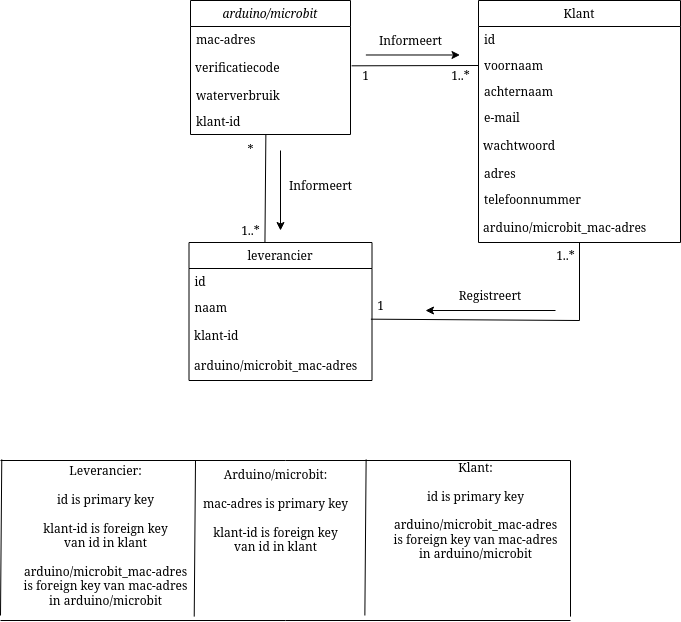

The diagram above was exported from draw.io. Its source (the exported page's mxGraphModel, read from the mxfile embedded in the PNG):
<mxGraphModel dx="1703" dy="944" grid="1" gridSize="10" guides="1" tooltips="1" connect="1" arrows="1" fold="1" page="1" pageScale="1" pageWidth="827" pageHeight="1169" math="0" shadow="0">
  <root>
    <mxCell id="WIyWlLk6GJQsqaUBKTNV-0" />
    <mxCell id="WIyWlLk6GJQsqaUBKTNV-1" parent="WIyWlLk6GJQsqaUBKTNV-0" />
    <mxCell id="zkfFHV4jXpPFQw0GAbJ--0" value="arduino/microbit" style="swimlane;fontStyle=2;align=center;verticalAlign=top;childLayout=stackLayout;horizontal=1;startSize=26;horizontalStack=0;resizeParent=1;resizeLast=0;collapsible=1;marginBottom=0;rounded=0;shadow=0;strokeWidth=1;" parent="WIyWlLk6GJQsqaUBKTNV-1" vertex="1">
      <mxGeometry x="220" y="120" width="160" height="134" as="geometry">
        <mxRectangle x="230" y="140" width="160" height="26" as="alternateBounds" />
      </mxGeometry>
    </mxCell>
    <mxCell id="zkfFHV4jXpPFQw0GAbJ--1" value="mac-adres" style="text;align=left;verticalAlign=top;spacingLeft=4;spacingRight=4;overflow=hidden;rotatable=0;points=[[0,0.5],[1,0.5]];portConstraint=eastwest;" parent="zkfFHV4jXpPFQw0GAbJ--0" vertex="1">
      <mxGeometry y="26" width="160" height="26" as="geometry" />
    </mxCell>
    <mxCell id="_aJJUXXC6ejdHF0-8vae-15" value="&lt;div align=&quot;left&quot;&gt;&amp;nbsp;verificatiecode&lt;/div&gt;" style="text;html=1;align=left;verticalAlign=middle;resizable=0;points=[];autosize=1;strokeColor=none;fillColor=none;" vertex="1" parent="zkfFHV4jXpPFQw0GAbJ--0">
      <mxGeometry y="52" width="160" height="30" as="geometry" />
    </mxCell>
    <mxCell id="zkfFHV4jXpPFQw0GAbJ--2" value="waterverbruik" style="text;align=left;verticalAlign=top;spacingLeft=4;spacingRight=4;overflow=hidden;rotatable=0;points=[[0,0.5],[1,0.5]];portConstraint=eastwest;rounded=0;shadow=0;html=0;" parent="zkfFHV4jXpPFQw0GAbJ--0" vertex="1">
      <mxGeometry y="82" width="160" height="26" as="geometry" />
    </mxCell>
    <mxCell id="zkfFHV4jXpPFQw0GAbJ--3" value="klant-id" style="text;align=left;verticalAlign=top;spacingLeft=4;spacingRight=4;overflow=hidden;rotatable=0;points=[[0,0.5],[1,0.5]];portConstraint=eastwest;rounded=0;shadow=0;html=0;" parent="zkfFHV4jXpPFQw0GAbJ--0" vertex="1">
      <mxGeometry y="108" width="160" height="26" as="geometry" />
    </mxCell>
    <mxCell id="zkfFHV4jXpPFQw0GAbJ--6" value="leverancier" style="swimlane;fontStyle=0;align=center;verticalAlign=top;childLayout=stackLayout;horizontal=1;startSize=26;horizontalStack=0;resizeParent=1;resizeLast=0;collapsible=1;marginBottom=0;rounded=0;shadow=0;strokeWidth=1;" parent="WIyWlLk6GJQsqaUBKTNV-1" vertex="1">
      <mxGeometry x="218.5" y="362" width="183" height="138" as="geometry">
        <mxRectangle x="130" y="380" width="160" height="26" as="alternateBounds" />
      </mxGeometry>
    </mxCell>
    <mxCell id="zkfFHV4jXpPFQw0GAbJ--7" value="id" style="text;align=left;verticalAlign=top;spacingLeft=4;spacingRight=4;overflow=hidden;rotatable=0;points=[[0,0.5],[1,0.5]];portConstraint=eastwest;" parent="zkfFHV4jXpPFQw0GAbJ--6" vertex="1">
      <mxGeometry y="26" width="183" height="26" as="geometry" />
    </mxCell>
    <mxCell id="zkfFHV4jXpPFQw0GAbJ--8" value="naam" style="text;align=left;verticalAlign=top;spacingLeft=4;spacingRight=4;overflow=hidden;rotatable=0;points=[[0,0.5],[1,0.5]];portConstraint=eastwest;rounded=0;shadow=0;html=0;" parent="zkfFHV4jXpPFQw0GAbJ--6" vertex="1">
      <mxGeometry y="52" width="183" height="26" as="geometry" />
    </mxCell>
    <mxCell id="_aJJUXXC6ejdHF0-8vae-3" value="&lt;div align=&quot;left&quot;&gt;&amp;nbsp;klant-id&lt;/div&gt;" style="text;html=1;align=left;verticalAlign=middle;resizable=0;points=[];autosize=1;strokeColor=none;fillColor=none;" vertex="1" parent="zkfFHV4jXpPFQw0GAbJ--6">
      <mxGeometry y="78" width="183" height="30" as="geometry" />
    </mxCell>
    <mxCell id="_aJJUXXC6ejdHF0-8vae-4" value="&lt;div align=&quot;left&quot;&gt;&amp;nbsp;arduino/microbit_mac-adres&lt;/div&gt;" style="text;html=1;align=left;verticalAlign=middle;resizable=0;points=[];autosize=1;strokeColor=none;fillColor=none;" vertex="1" parent="zkfFHV4jXpPFQw0GAbJ--6">
      <mxGeometry y="108" width="183" height="30" as="geometry" />
    </mxCell>
    <mxCell id="zkfFHV4jXpPFQw0GAbJ--17" value="Klant" style="swimlane;fontStyle=0;align=center;verticalAlign=top;childLayout=stackLayout;horizontal=1;startSize=26;horizontalStack=0;resizeParent=1;resizeLast=0;collapsible=1;marginBottom=0;rounded=0;shadow=0;strokeWidth=1;" parent="WIyWlLk6GJQsqaUBKTNV-1" vertex="1">
      <mxGeometry x="508" y="120" width="202" height="242" as="geometry">
        <mxRectangle x="550" y="140" width="160" height="26" as="alternateBounds" />
      </mxGeometry>
    </mxCell>
    <mxCell id="zkfFHV4jXpPFQw0GAbJ--20" value="id" style="text;align=left;verticalAlign=top;spacingLeft=4;spacingRight=4;overflow=hidden;rotatable=0;points=[[0,0.5],[1,0.5]];portConstraint=eastwest;rounded=0;shadow=0;html=0;" parent="zkfFHV4jXpPFQw0GAbJ--17" vertex="1">
      <mxGeometry y="26" width="202" height="26" as="geometry" />
    </mxCell>
    <mxCell id="zkfFHV4jXpPFQw0GAbJ--18" value="voornaam" style="text;align=left;verticalAlign=top;spacingLeft=4;spacingRight=4;overflow=hidden;rotatable=0;points=[[0,0.5],[1,0.5]];portConstraint=eastwest;" parent="zkfFHV4jXpPFQw0GAbJ--17" vertex="1">
      <mxGeometry y="52" width="202" height="26" as="geometry" />
    </mxCell>
    <mxCell id="zkfFHV4jXpPFQw0GAbJ--19" value="achternaam" style="text;align=left;verticalAlign=top;spacingLeft=4;spacingRight=4;overflow=hidden;rotatable=0;points=[[0,0.5],[1,0.5]];portConstraint=eastwest;rounded=0;shadow=0;html=0;" parent="zkfFHV4jXpPFQw0GAbJ--17" vertex="1">
      <mxGeometry y="78" width="202" height="26" as="geometry" />
    </mxCell>
    <mxCell id="zkfFHV4jXpPFQw0GAbJ--22" value="e-mail" style="text;align=left;verticalAlign=top;spacingLeft=4;spacingRight=4;overflow=hidden;rotatable=0;points=[[0,0.5],[1,0.5]];portConstraint=eastwest;rounded=0;shadow=0;html=0;" parent="zkfFHV4jXpPFQw0GAbJ--17" vertex="1">
      <mxGeometry y="104" width="202" height="26" as="geometry" />
    </mxCell>
    <mxCell id="_aJJUXXC6ejdHF0-8vae-14" value="&lt;div align=&quot;left&quot;&gt;&amp;nbsp;wachtwoord&lt;/div&gt;" style="text;html=1;strokeColor=none;fillColor=none;align=left;verticalAlign=middle;whiteSpace=wrap;rounded=0;" vertex="1" parent="zkfFHV4jXpPFQw0GAbJ--17">
      <mxGeometry y="130" width="202" height="30" as="geometry" />
    </mxCell>
    <mxCell id="zkfFHV4jXpPFQw0GAbJ--21" value="adres" style="text;align=left;verticalAlign=top;spacingLeft=4;spacingRight=4;overflow=hidden;rotatable=0;points=[[0,0.5],[1,0.5]];portConstraint=eastwest;rounded=0;shadow=0;html=0;" parent="zkfFHV4jXpPFQw0GAbJ--17" vertex="1">
      <mxGeometry y="160" width="202" height="26" as="geometry" />
    </mxCell>
    <mxCell id="zkfFHV4jXpPFQw0GAbJ--24" value="telefoonnummer" style="text;align=left;verticalAlign=top;spacingLeft=4;spacingRight=4;overflow=hidden;rotatable=0;points=[[0,0.5],[1,0.5]];portConstraint=eastwest;" parent="zkfFHV4jXpPFQw0GAbJ--17" vertex="1">
      <mxGeometry y="186" width="202" height="26" as="geometry" />
    </mxCell>
    <mxCell id="_aJJUXXC6ejdHF0-8vae-16" value="&lt;div align=&quot;left&quot;&gt;&amp;nbsp;arduino/microbit_mac-adres&lt;/div&gt;" style="text;html=1;strokeColor=none;fillColor=none;align=left;verticalAlign=middle;whiteSpace=wrap;rounded=0;" vertex="1" parent="zkfFHV4jXpPFQw0GAbJ--17">
      <mxGeometry y="212" width="202" height="30" as="geometry" />
    </mxCell>
    <mxCell id="_aJJUXXC6ejdHF0-8vae-6" value="&lt;div&gt;Leverancier:&lt;/div&gt;&lt;div&gt;&lt;br&gt;&lt;/div&gt;id is primary key&lt;div&gt;&lt;br&gt;klant-id is foreign key&lt;br&gt;van id in klant&lt;br&gt;&lt;/div&gt;&lt;div&gt;&lt;br&gt;&lt;/div&gt;&lt;div&gt;arduino/microbit_mac-adres&lt;br&gt;is foreign key van mac-adres&lt;br&gt;in arduino/microbit&lt;br&gt;&lt;/div&gt;" style="text;html=1;align=center;verticalAlign=middle;resizable=0;points=[];autosize=1;strokeColor=none;fillColor=none;" vertex="1" parent="WIyWlLk6GJQsqaUBKTNV-1">
      <mxGeometry x="40" y="575" width="190" height="160" as="geometry" />
    </mxCell>
    <mxCell id="_aJJUXXC6ejdHF0-8vae-7" value="&lt;div&gt;Arduino/microbit:&lt;/div&gt;&lt;div&gt;&lt;br&gt;&lt;/div&gt;&lt;div&gt;mac-adres is primary key&lt;br&gt;&lt;/div&gt;&lt;div&gt;&lt;br&gt;&lt;/div&gt;&lt;div&gt;klant-id is foreign key&lt;br&gt;van id in klant&lt;/div&gt;" style="text;html=1;align=center;verticalAlign=middle;resizable=0;points=[];autosize=1;strokeColor=none;fillColor=none;" vertex="1" parent="WIyWlLk6GJQsqaUBKTNV-1">
      <mxGeometry x="220" y="580" width="170" height="100" as="geometry" />
    </mxCell>
    <mxCell id="_aJJUXXC6ejdHF0-8vae-8" value="&lt;div&gt;Klant:&lt;/div&gt;&lt;div&gt;&lt;br&gt;&lt;/div&gt;&lt;div&gt;id is primary key&lt;br&gt;&lt;/div&gt;&lt;br&gt;arduino/microbit_mac-adres&lt;br&gt;is foreign key van mac-adres&lt;br&gt;in arduino/microbit" style="text;html=1;align=center;verticalAlign=middle;resizable=0;points=[];autosize=1;strokeColor=none;fillColor=none;" vertex="1" parent="WIyWlLk6GJQsqaUBKTNV-1">
      <mxGeometry x="410" y="575" width="190" height="110" as="geometry" />
    </mxCell>
    <mxCell id="_aJJUXXC6ejdHF0-8vae-10" value="" style="endArrow=none;html=1;rounded=0;entryX=0.967;entryY=1.007;entryDx=0;entryDy=0;entryPerimeter=0;" edge="1" parent="WIyWlLk6GJQsqaUBKTNV-1" target="_aJJUXXC6ejdHF0-8vae-6">
      <mxGeometry width="50" height="50" relative="1" as="geometry">
        <mxPoint x="225" y="580" as="sourcePoint" />
        <mxPoint x="225" y="660" as="targetPoint" />
      </mxGeometry>
    </mxCell>
    <mxCell id="_aJJUXXC6ejdHF0-8vae-23" value="" style="endArrow=none;html=1;rounded=0;exitX=0.415;exitY=0;exitDx=0;exitDy=0;exitPerimeter=0;entryX=0.471;entryY=1.019;entryDx=0;entryDy=0;entryPerimeter=0;" edge="1" parent="WIyWlLk6GJQsqaUBKTNV-1" source="zkfFHV4jXpPFQw0GAbJ--6" target="zkfFHV4jXpPFQw0GAbJ--3">
      <mxGeometry width="50" height="50" relative="1" as="geometry">
        <mxPoint x="300" y="360" as="sourcePoint" />
        <mxPoint x="294" y="250" as="targetPoint" />
      </mxGeometry>
    </mxCell>
    <mxCell id="_aJJUXXC6ejdHF0-8vae-24" value="" style="endArrow=none;html=1;rounded=0;entryX=0;entryY=0.5;entryDx=0;entryDy=0;exitX=1.007;exitY=0.444;exitDx=0;exitDy=0;exitPerimeter=0;" edge="1" parent="WIyWlLk6GJQsqaUBKTNV-1" source="_aJJUXXC6ejdHF0-8vae-15" target="zkfFHV4jXpPFQw0GAbJ--18">
      <mxGeometry width="50" height="50" relative="1" as="geometry">
        <mxPoint x="520" y="490" as="sourcePoint" />
        <mxPoint x="570" y="440" as="targetPoint" />
      </mxGeometry>
    </mxCell>
    <mxCell id="_aJJUXXC6ejdHF0-8vae-25" value="" style="endArrow=none;html=1;rounded=0;exitX=0.994;exitY=-0.044;exitDx=0;exitDy=0;entryX=0.5;entryY=1;entryDx=0;entryDy=0;exitPerimeter=0;" edge="1" parent="WIyWlLk6GJQsqaUBKTNV-1" source="_aJJUXXC6ejdHF0-8vae-3" target="_aJJUXXC6ejdHF0-8vae-16">
      <mxGeometry width="50" height="50" relative="1" as="geometry">
        <mxPoint x="510" y="480" as="sourcePoint" />
        <mxPoint x="610" y="427" as="targetPoint" />
        <Array as="points">
          <mxPoint x="609" y="440" />
        </Array>
      </mxGeometry>
    </mxCell>
    <mxCell id="_aJJUXXC6ejdHF0-8vae-28" value="Informeert" style="text;html=1;align=center;verticalAlign=middle;resizable=0;points=[];autosize=1;strokeColor=none;fillColor=none;" vertex="1" parent="WIyWlLk6GJQsqaUBKTNV-1">
      <mxGeometry x="305" y="290" width="90" height="30" as="geometry" />
    </mxCell>
    <mxCell id="_aJJUXXC6ejdHF0-8vae-29" value="" style="endArrow=classic;html=1;rounded=0;" edge="1" parent="WIyWlLk6GJQsqaUBKTNV-1">
      <mxGeometry width="50" height="50" relative="1" as="geometry">
        <mxPoint x="310" y="270" as="sourcePoint" />
        <mxPoint x="310" y="350" as="targetPoint" />
      </mxGeometry>
    </mxCell>
    <mxCell id="_aJJUXXC6ejdHF0-8vae-30" value="Informeert" style="text;html=1;align=center;verticalAlign=middle;resizable=0;points=[];autosize=1;strokeColor=none;fillColor=none;" vertex="1" parent="WIyWlLk6GJQsqaUBKTNV-1">
      <mxGeometry x="395" y="145" width="90" height="30" as="geometry" />
    </mxCell>
    <mxCell id="_aJJUXXC6ejdHF0-8vae-31" value="" style="endArrow=classic;html=1;rounded=0;entryX=1.05;entryY=0.983;entryDx=0;entryDy=0;entryPerimeter=0;exitX=0.004;exitY=0.983;exitDx=0;exitDy=0;exitPerimeter=0;" edge="1" parent="WIyWlLk6GJQsqaUBKTNV-1" source="_aJJUXXC6ejdHF0-8vae-30" target="_aJJUXXC6ejdHF0-8vae-30">
      <mxGeometry width="50" height="50" relative="1" as="geometry">
        <mxPoint x="410" y="260" as="sourcePoint" />
        <mxPoint x="460" y="210" as="targetPoint" />
      </mxGeometry>
    </mxCell>
    <mxCell id="_aJJUXXC6ejdHF0-8vae-32" value="Registreert" style="text;html=1;strokeColor=none;fillColor=none;align=center;verticalAlign=middle;whiteSpace=wrap;rounded=0;" vertex="1" parent="WIyWlLk6GJQsqaUBKTNV-1">
      <mxGeometry x="490" y="400" width="60" height="30" as="geometry" />
    </mxCell>
    <mxCell id="_aJJUXXC6ejdHF0-8vae-33" value="" style="endArrow=classic;html=1;rounded=0;" edge="1" parent="WIyWlLk6GJQsqaUBKTNV-1">
      <mxGeometry width="50" height="50" relative="1" as="geometry">
        <mxPoint x="585" y="430" as="sourcePoint" />
        <mxPoint x="455" y="430" as="targetPoint" />
      </mxGeometry>
    </mxCell>
    <mxCell id="_aJJUXXC6ejdHF0-8vae-34" value="1" style="text;html=1;align=center;verticalAlign=middle;resizable=0;points=[];autosize=1;strokeColor=none;fillColor=none;" vertex="1" parent="WIyWlLk6GJQsqaUBKTNV-1">
      <mxGeometry x="395" y="410" width="30" height="30" as="geometry" />
    </mxCell>
    <mxCell id="_aJJUXXC6ejdHF0-8vae-35" value="1..*" style="text;html=1;align=center;verticalAlign=middle;resizable=0;points=[];autosize=1;strokeColor=none;fillColor=none;" vertex="1" parent="WIyWlLk6GJQsqaUBKTNV-1">
      <mxGeometry x="575" y="360" width="40" height="30" as="geometry" />
    </mxCell>
    <mxCell id="_aJJUXXC6ejdHF0-8vae-36" value="1..*" style="text;html=1;align=center;verticalAlign=middle;resizable=0;points=[];autosize=1;strokeColor=none;fillColor=none;" vertex="1" parent="WIyWlLk6GJQsqaUBKTNV-1">
      <mxGeometry x="260" y="335" width="40" height="30" as="geometry" />
    </mxCell>
    <mxCell id="_aJJUXXC6ejdHF0-8vae-37" value="*" style="text;html=1;align=center;verticalAlign=middle;resizable=0;points=[];autosize=1;strokeColor=none;fillColor=none;" vertex="1" parent="WIyWlLk6GJQsqaUBKTNV-1">
      <mxGeometry x="265" y="254" width="30" height="30" as="geometry" />
    </mxCell>
    <mxCell id="_aJJUXXC6ejdHF0-8vae-38" value="1..*" style="text;html=1;align=center;verticalAlign=middle;resizable=0;points=[];autosize=1;strokeColor=none;fillColor=none;" vertex="1" parent="WIyWlLk6GJQsqaUBKTNV-1">
      <mxGeometry x="470" y="180" width="40" height="30" as="geometry" />
    </mxCell>
    <mxCell id="_aJJUXXC6ejdHF0-8vae-40" value="1" style="text;html=1;align=center;verticalAlign=middle;resizable=0;points=[];autosize=1;strokeColor=none;fillColor=none;" vertex="1" parent="WIyWlLk6GJQsqaUBKTNV-1">
      <mxGeometry x="380" y="180" width="30" height="30" as="geometry" />
    </mxCell>
    <mxCell id="_aJJUXXC6ejdHF0-8vae-41" value="" style="endArrow=none;html=1;rounded=0;entryX=0.967;entryY=1.007;entryDx=0;entryDy=0;entryPerimeter=0;" edge="1" parent="WIyWlLk6GJQsqaUBKTNV-1">
      <mxGeometry width="50" height="50" relative="1" as="geometry">
        <mxPoint x="395.64" y="578.8800000000001" as="sourcePoint" />
        <mxPoint x="394.37" y="735" as="targetPoint" />
      </mxGeometry>
    </mxCell>
    <mxCell id="_aJJUXXC6ejdHF0-8vae-42" value="" style="endArrow=none;html=1;rounded=0;entryX=0.967;entryY=1.007;entryDx=0;entryDy=0;entryPerimeter=0;" edge="1" parent="WIyWlLk6GJQsqaUBKTNV-1">
      <mxGeometry width="50" height="50" relative="1" as="geometry">
        <mxPoint x="31.27000000000001" y="578.88" as="sourcePoint" />
        <mxPoint x="30.00000000000003" y="734.9999999999999" as="targetPoint" />
      </mxGeometry>
    </mxCell>
    <mxCell id="_aJJUXXC6ejdHF0-8vae-43" value="" style="endArrow=none;html=1;rounded=0;entryX=0.967;entryY=1.007;entryDx=0;entryDy=0;entryPerimeter=0;" edge="1" parent="WIyWlLk6GJQsqaUBKTNV-1">
      <mxGeometry width="50" height="50" relative="1" as="geometry">
        <mxPoint x="600" y="580" as="sourcePoint" />
        <mxPoint x="600" y="736.1199999999999" as="targetPoint" />
      </mxGeometry>
    </mxCell>
    <mxCell id="_aJJUXXC6ejdHF0-8vae-44" value="" style="endArrow=none;html=1;rounded=0;" edge="1" parent="WIyWlLk6GJQsqaUBKTNV-1">
      <mxGeometry width="50" height="50" relative="1" as="geometry">
        <mxPoint x="30" y="580" as="sourcePoint" />
        <mxPoint x="600" y="580" as="targetPoint" />
      </mxGeometry>
    </mxCell>
    <mxCell id="_aJJUXXC6ejdHF0-8vae-45" value="" style="endArrow=none;html=1;rounded=0;" edge="1" parent="WIyWlLk6GJQsqaUBKTNV-1">
      <mxGeometry width="50" height="50" relative="1" as="geometry">
        <mxPoint x="30" y="740" as="sourcePoint" />
        <mxPoint x="600" y="740" as="targetPoint" />
      </mxGeometry>
    </mxCell>
  </root>
</mxGraphModel>